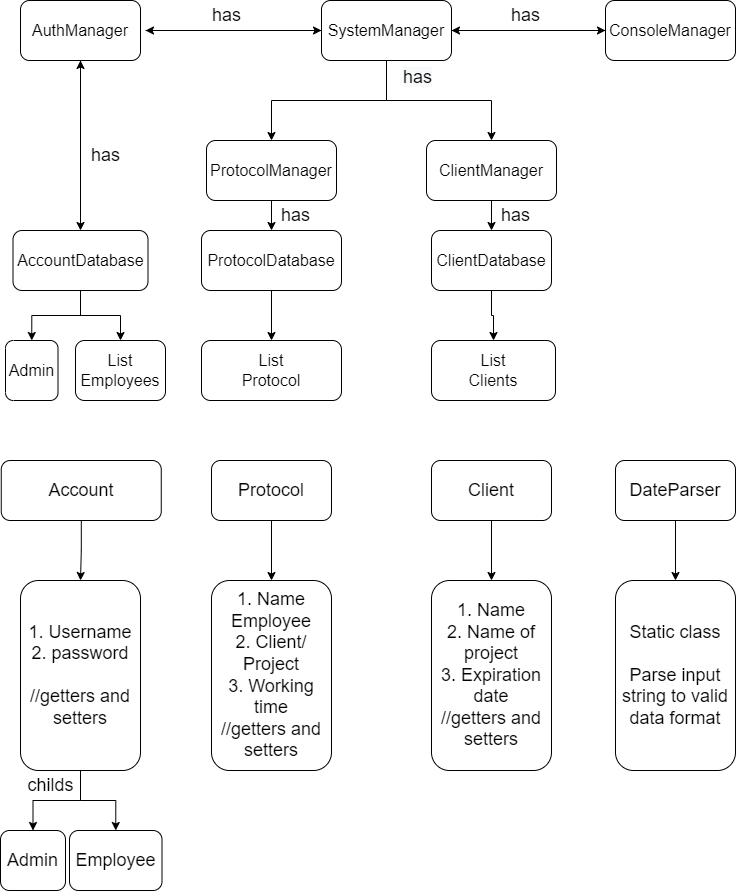

The diagram above was exported from draw.io. Its source (the exported page's mxGraphModel, read from the mxfile embedded in the PNG):
<mxGraphModel dx="1038" dy="489" grid="1" gridSize="10" guides="1" tooltips="1" connect="1" arrows="1" fold="1" page="1" pageScale="1" pageWidth="827" pageHeight="1169" math="0" shadow="0">
  <root>
    <mxCell id="WIyWlLk6GJQsqaUBKTNV-0" />
    <mxCell id="WIyWlLk6GJQsqaUBKTNV-1" parent="WIyWlLk6GJQsqaUBKTNV-0" />
    <mxCell id="PhTyWzn1M6vH7TOBg_vo-14" style="edgeStyle=orthogonalEdgeStyle;rounded=0;orthogonalLoop=1;jettySize=auto;html=1;fontSize=18;" edge="1" parent="WIyWlLk6GJQsqaUBKTNV-1" source="PhTyWzn1M6vH7TOBg_vo-0" target="PhTyWzn1M6vH7TOBg_vo-10">
      <mxGeometry relative="1" as="geometry" />
    </mxCell>
    <mxCell id="PhTyWzn1M6vH7TOBg_vo-15" style="edgeStyle=orthogonalEdgeStyle;rounded=0;orthogonalLoop=1;jettySize=auto;html=1;entryX=0.5;entryY=0;entryDx=0;entryDy=0;fontSize=18;" edge="1" parent="WIyWlLk6GJQsqaUBKTNV-1" source="PhTyWzn1M6vH7TOBg_vo-0" target="PhTyWzn1M6vH7TOBg_vo-12">
      <mxGeometry relative="1" as="geometry" />
    </mxCell>
    <mxCell id="PhTyWzn1M6vH7TOBg_vo-16" value="" style="edgeStyle=orthogonalEdgeStyle;rounded=0;orthogonalLoop=1;jettySize=auto;html=1;fontSize=18;entryX=0;entryY=0.5;entryDx=0;entryDy=0;" edge="1" parent="WIyWlLk6GJQsqaUBKTNV-1" source="PhTyWzn1M6vH7TOBg_vo-0" target="PhTyWzn1M6vH7TOBg_vo-3">
      <mxGeometry relative="1" as="geometry">
        <mxPoint x="591" y="160" as="targetPoint" />
      </mxGeometry>
    </mxCell>
    <mxCell id="PhTyWzn1M6vH7TOBg_vo-17" style="edgeStyle=orthogonalEdgeStyle;rounded=0;orthogonalLoop=1;jettySize=auto;html=1;entryX=1;entryY=0.5;entryDx=0;entryDy=0;fontSize=18;" edge="1" parent="WIyWlLk6GJQsqaUBKTNV-1" source="PhTyWzn1M6vH7TOBg_vo-0">
      <mxGeometry relative="1" as="geometry">
        <mxPoint x="180" y="160" as="targetPoint" />
      </mxGeometry>
    </mxCell>
    <mxCell id="PhTyWzn1M6vH7TOBg_vo-0" value="&lt;font size=&quot;3&quot;&gt;SystemManager&lt;/font&gt;" style="rounded=1;whiteSpace=wrap;html=1;" vertex="1" parent="WIyWlLk6GJQsqaUBKTNV-1">
      <mxGeometry x="356" y="130" width="130" height="60" as="geometry" />
    </mxCell>
    <mxCell id="PhTyWzn1M6vH7TOBg_vo-43" value="" style="edgeStyle=orthogonalEdgeStyle;rounded=0;orthogonalLoop=1;jettySize=auto;html=1;fontSize=18;" edge="1" parent="WIyWlLk6GJQsqaUBKTNV-1" source="PhTyWzn1M6vH7TOBg_vo-1" target="PhTyWzn1M6vH7TOBg_vo-40">
      <mxGeometry relative="1" as="geometry" />
    </mxCell>
    <mxCell id="PhTyWzn1M6vH7TOBg_vo-1" value="&lt;font size=&quot;3&quot;&gt;ClientDatabase&lt;br&gt;&lt;/font&gt;" style="rounded=1;whiteSpace=wrap;html=1;" vertex="1" parent="WIyWlLk6GJQsqaUBKTNV-1">
      <mxGeometry x="466" y="360" width="120" height="60" as="geometry" />
    </mxCell>
    <mxCell id="PhTyWzn1M6vH7TOBg_vo-42" value="" style="edgeStyle=orthogonalEdgeStyle;rounded=0;orthogonalLoop=1;jettySize=auto;html=1;fontSize=18;" edge="1" parent="WIyWlLk6GJQsqaUBKTNV-1" source="PhTyWzn1M6vH7TOBg_vo-2" target="PhTyWzn1M6vH7TOBg_vo-38">
      <mxGeometry relative="1" as="geometry" />
    </mxCell>
    <mxCell id="PhTyWzn1M6vH7TOBg_vo-2" value="&lt;font size=&quot;3&quot;&gt;ProtocolDatabase&lt;br&gt;&lt;/font&gt;" style="rounded=1;whiteSpace=wrap;html=1;" vertex="1" parent="WIyWlLk6GJQsqaUBKTNV-1">
      <mxGeometry x="236" y="360" width="140" height="60" as="geometry" />
    </mxCell>
    <mxCell id="PhTyWzn1M6vH7TOBg_vo-21" style="edgeStyle=orthogonalEdgeStyle;rounded=0;orthogonalLoop=1;jettySize=auto;html=1;entryX=1;entryY=0.5;entryDx=0;entryDy=0;fontSize=18;" edge="1" parent="WIyWlLk6GJQsqaUBKTNV-1" source="PhTyWzn1M6vH7TOBg_vo-3" target="PhTyWzn1M6vH7TOBg_vo-0">
      <mxGeometry relative="1" as="geometry" />
    </mxCell>
    <mxCell id="PhTyWzn1M6vH7TOBg_vo-3" value="&lt;font size=&quot;3&quot;&gt;ConsoleManager&lt;br&gt;&lt;/font&gt;" style="rounded=1;whiteSpace=wrap;html=1;" vertex="1" parent="WIyWlLk6GJQsqaUBKTNV-1">
      <mxGeometry x="640" y="130" width="130" height="60" as="geometry" />
    </mxCell>
    <mxCell id="PhTyWzn1M6vH7TOBg_vo-9" value="" style="edgeStyle=orthogonalEdgeStyle;rounded=0;orthogonalLoop=1;jettySize=auto;html=1;fontSize=18;" edge="1" parent="WIyWlLk6GJQsqaUBKTNV-1" source="PhTyWzn1M6vH7TOBg_vo-4" target="PhTyWzn1M6vH7TOBg_vo-7">
      <mxGeometry relative="1" as="geometry" />
    </mxCell>
    <mxCell id="PhTyWzn1M6vH7TOBg_vo-4" value="&lt;font size=&quot;3&quot;&gt;AuthManager&lt;/font&gt;" style="rounded=1;whiteSpace=wrap;html=1;" vertex="1" parent="WIyWlLk6GJQsqaUBKTNV-1">
      <mxGeometry x="55" y="130" width="120" height="60" as="geometry" />
    </mxCell>
    <mxCell id="PhTyWzn1M6vH7TOBg_vo-8" value="" style="edgeStyle=orthogonalEdgeStyle;rounded=0;orthogonalLoop=1;jettySize=auto;html=1;fontSize=18;" edge="1" parent="WIyWlLk6GJQsqaUBKTNV-1" target="PhTyWzn1M6vH7TOBg_vo-4">
      <mxGeometry relative="1" as="geometry">
        <mxPoint x="115" y="230" as="sourcePoint" />
        <Array as="points">
          <mxPoint x="115" y="240" />
          <mxPoint x="115" y="240" />
        </Array>
      </mxGeometry>
    </mxCell>
    <mxCell id="PhTyWzn1M6vH7TOBg_vo-19" style="edgeStyle=orthogonalEdgeStyle;rounded=0;orthogonalLoop=1;jettySize=auto;html=1;entryX=0;entryY=0.5;entryDx=0;entryDy=0;fontSize=18;" edge="1" parent="WIyWlLk6GJQsqaUBKTNV-1" target="PhTyWzn1M6vH7TOBg_vo-0">
      <mxGeometry relative="1" as="geometry">
        <mxPoint x="180" y="160" as="sourcePoint" />
      </mxGeometry>
    </mxCell>
    <mxCell id="PhTyWzn1M6vH7TOBg_vo-36" style="edgeStyle=orthogonalEdgeStyle;rounded=0;orthogonalLoop=1;jettySize=auto;html=1;exitX=0.5;exitY=1;exitDx=0;exitDy=0;entryX=0.5;entryY=0;entryDx=0;entryDy=0;fontSize=18;" edge="1" parent="WIyWlLk6GJQsqaUBKTNV-1" source="PhTyWzn1M6vH7TOBg_vo-7" target="PhTyWzn1M6vH7TOBg_vo-35">
      <mxGeometry relative="1" as="geometry" />
    </mxCell>
    <mxCell id="PhTyWzn1M6vH7TOBg_vo-37" style="edgeStyle=orthogonalEdgeStyle;rounded=0;orthogonalLoop=1;jettySize=auto;html=1;exitX=0.5;exitY=1;exitDx=0;exitDy=0;entryX=0.5;entryY=0;entryDx=0;entryDy=0;fontSize=18;" edge="1" parent="WIyWlLk6GJQsqaUBKTNV-1" source="PhTyWzn1M6vH7TOBg_vo-7" target="PhTyWzn1M6vH7TOBg_vo-34">
      <mxGeometry relative="1" as="geometry" />
    </mxCell>
    <mxCell id="PhTyWzn1M6vH7TOBg_vo-7" value="&lt;font size=&quot;3&quot;&gt;AccountDatabase&lt;/font&gt;" style="rounded=1;whiteSpace=wrap;html=1;" vertex="1" parent="WIyWlLk6GJQsqaUBKTNV-1">
      <mxGeometry x="47.5" y="360" width="135" height="60" as="geometry" />
    </mxCell>
    <mxCell id="PhTyWzn1M6vH7TOBg_vo-11" value="" style="edgeStyle=orthogonalEdgeStyle;rounded=0;orthogonalLoop=1;jettySize=auto;html=1;fontSize=18;" edge="1" parent="WIyWlLk6GJQsqaUBKTNV-1" source="PhTyWzn1M6vH7TOBg_vo-10" target="PhTyWzn1M6vH7TOBg_vo-2">
      <mxGeometry relative="1" as="geometry" />
    </mxCell>
    <mxCell id="PhTyWzn1M6vH7TOBg_vo-10" value="&lt;font size=&quot;3&quot;&gt;ProtocolManager&lt;/font&gt;" style="rounded=1;whiteSpace=wrap;html=1;" vertex="1" parent="WIyWlLk6GJQsqaUBKTNV-1">
      <mxGeometry x="241" y="270" width="130" height="60" as="geometry" />
    </mxCell>
    <mxCell id="PhTyWzn1M6vH7TOBg_vo-13" value="" style="edgeStyle=orthogonalEdgeStyle;rounded=0;orthogonalLoop=1;jettySize=auto;html=1;fontSize=18;" edge="1" parent="WIyWlLk6GJQsqaUBKTNV-1" source="PhTyWzn1M6vH7TOBg_vo-12" target="PhTyWzn1M6vH7TOBg_vo-1">
      <mxGeometry relative="1" as="geometry" />
    </mxCell>
    <mxCell id="PhTyWzn1M6vH7TOBg_vo-12" value="&lt;font size=&quot;3&quot;&gt;ClientManager&lt;/font&gt;" style="rounded=1;whiteSpace=wrap;html=1;" vertex="1" parent="WIyWlLk6GJQsqaUBKTNV-1">
      <mxGeometry x="461" y="270" width="130" height="60" as="geometry" />
    </mxCell>
    <mxCell id="PhTyWzn1M6vH7TOBg_vo-22" value="has" style="text;html=1;align=center;verticalAlign=middle;resizable=0;points=[];autosize=1;strokeColor=none;fillColor=none;fontSize=18;" vertex="1" parent="WIyWlLk6GJQsqaUBKTNV-1">
      <mxGeometry x="120" y="270" width="40" height="30" as="geometry" />
    </mxCell>
    <mxCell id="PhTyWzn1M6vH7TOBg_vo-26" value="has" style="text;html=1;align=center;verticalAlign=middle;resizable=0;points=[];autosize=1;strokeColor=none;fillColor=none;fontSize=18;" vertex="1" parent="WIyWlLk6GJQsqaUBKTNV-1">
      <mxGeometry x="310" y="330" width="40" height="30" as="geometry" />
    </mxCell>
    <mxCell id="PhTyWzn1M6vH7TOBg_vo-27" value="has" style="text;html=1;align=center;verticalAlign=middle;resizable=0;points=[];autosize=1;strokeColor=none;fillColor=none;fontSize=18;" vertex="1" parent="WIyWlLk6GJQsqaUBKTNV-1">
      <mxGeometry x="530" y="330" width="40" height="30" as="geometry" />
    </mxCell>
    <mxCell id="PhTyWzn1M6vH7TOBg_vo-28" value="has" style="text;html=1;align=center;verticalAlign=middle;resizable=0;points=[];autosize=1;strokeColor=none;fillColor=none;fontSize=18;" vertex="1" parent="WIyWlLk6GJQsqaUBKTNV-1">
      <mxGeometry x="540" y="130" width="40" height="30" as="geometry" />
    </mxCell>
    <mxCell id="PhTyWzn1M6vH7TOBg_vo-29" value="has" style="text;html=1;align=center;verticalAlign=middle;resizable=0;points=[];autosize=1;strokeColor=none;fillColor=none;fontSize=18;" vertex="1" parent="WIyWlLk6GJQsqaUBKTNV-1">
      <mxGeometry x="241" y="130" width="40" height="30" as="geometry" />
    </mxCell>
    <mxCell id="PhTyWzn1M6vH7TOBg_vo-30" style="edgeStyle=orthogonalEdgeStyle;rounded=0;orthogonalLoop=1;jettySize=auto;html=1;exitX=0.5;exitY=1;exitDx=0;exitDy=0;fontSize=18;" edge="1" parent="WIyWlLk6GJQsqaUBKTNV-1" source="PhTyWzn1M6vH7TOBg_vo-4" target="PhTyWzn1M6vH7TOBg_vo-4">
      <mxGeometry relative="1" as="geometry" />
    </mxCell>
    <mxCell id="PhTyWzn1M6vH7TOBg_vo-34" value="&lt;font size=&quot;3&quot;&gt;Admin&lt;br&gt;&lt;/font&gt;" style="rounded=1;whiteSpace=wrap;html=1;" vertex="1" parent="WIyWlLk6GJQsqaUBKTNV-1">
      <mxGeometry x="40" y="470" width="52.5" height="60" as="geometry" />
    </mxCell>
    <mxCell id="PhTyWzn1M6vH7TOBg_vo-35" value="&lt;span style=&quot;font-size: medium&quot;&gt;List&lt;br&gt;Employees&lt;/span&gt;&lt;font size=&quot;3&quot;&gt;&lt;br&gt;&lt;/font&gt;" style="rounded=1;whiteSpace=wrap;html=1;" vertex="1" parent="WIyWlLk6GJQsqaUBKTNV-1">
      <mxGeometry x="110" y="470" width="90" height="60" as="geometry" />
    </mxCell>
    <mxCell id="PhTyWzn1M6vH7TOBg_vo-38" value="&lt;font size=&quot;3&quot;&gt;List&lt;br&gt;Protocol&lt;br&gt;&lt;/font&gt;" style="rounded=1;whiteSpace=wrap;html=1;" vertex="1" parent="WIyWlLk6GJQsqaUBKTNV-1">
      <mxGeometry x="236" y="470" width="140" height="60" as="geometry" />
    </mxCell>
    <mxCell id="PhTyWzn1M6vH7TOBg_vo-40" value="&lt;font size=&quot;3&quot;&gt;List&lt;br&gt;Clients&lt;br&gt;&lt;/font&gt;" style="rounded=1;whiteSpace=wrap;html=1;" vertex="1" parent="WIyWlLk6GJQsqaUBKTNV-1">
      <mxGeometry x="466" y="470" width="124" height="60" as="geometry" />
    </mxCell>
    <mxCell id="PhTyWzn1M6vH7TOBg_vo-53" value="" style="edgeStyle=orthogonalEdgeStyle;rounded=0;orthogonalLoop=1;jettySize=auto;html=1;fontSize=18;" edge="1" parent="WIyWlLk6GJQsqaUBKTNV-1" source="PhTyWzn1M6vH7TOBg_vo-44" target="PhTyWzn1M6vH7TOBg_vo-52">
      <mxGeometry relative="1" as="geometry" />
    </mxCell>
    <mxCell id="PhTyWzn1M6vH7TOBg_vo-44" value="Account" style="rounded=1;whiteSpace=wrap;html=1;fontSize=18;" vertex="1" parent="WIyWlLk6GJQsqaUBKTNV-1">
      <mxGeometry x="35.75" y="590" width="160" height="60" as="geometry" />
    </mxCell>
    <mxCell id="PhTyWzn1M6vH7TOBg_vo-62" value="" style="edgeStyle=orthogonalEdgeStyle;rounded=0;orthogonalLoop=1;jettySize=auto;html=1;fontSize=18;" edge="1" parent="WIyWlLk6GJQsqaUBKTNV-1" source="PhTyWzn1M6vH7TOBg_vo-45" target="PhTyWzn1M6vH7TOBg_vo-61">
      <mxGeometry relative="1" as="geometry" />
    </mxCell>
    <mxCell id="PhTyWzn1M6vH7TOBg_vo-45" value="DateParser" style="rounded=1;whiteSpace=wrap;html=1;fontSize=18;" vertex="1" parent="WIyWlLk6GJQsqaUBKTNV-1">
      <mxGeometry x="650" y="590" width="120" height="60" as="geometry" />
    </mxCell>
    <mxCell id="PhTyWzn1M6vH7TOBg_vo-60" value="" style="edgeStyle=orthogonalEdgeStyle;rounded=0;orthogonalLoop=1;jettySize=auto;html=1;fontSize=18;" edge="1" parent="WIyWlLk6GJQsqaUBKTNV-1" source="PhTyWzn1M6vH7TOBg_vo-46" target="PhTyWzn1M6vH7TOBg_vo-50">
      <mxGeometry relative="1" as="geometry" />
    </mxCell>
    <mxCell id="PhTyWzn1M6vH7TOBg_vo-46" value="Client" style="rounded=1;whiteSpace=wrap;html=1;fontSize=18;" vertex="1" parent="WIyWlLk6GJQsqaUBKTNV-1">
      <mxGeometry x="466" y="590" width="120" height="60" as="geometry" />
    </mxCell>
    <mxCell id="PhTyWzn1M6vH7TOBg_vo-59" value="" style="edgeStyle=orthogonalEdgeStyle;rounded=0;orthogonalLoop=1;jettySize=auto;html=1;fontSize=18;" edge="1" parent="WIyWlLk6GJQsqaUBKTNV-1" source="PhTyWzn1M6vH7TOBg_vo-47" target="PhTyWzn1M6vH7TOBg_vo-51">
      <mxGeometry relative="1" as="geometry" />
    </mxCell>
    <mxCell id="PhTyWzn1M6vH7TOBg_vo-47" value="Protocol" style="rounded=1;whiteSpace=wrap;html=1;fontSize=18;" vertex="1" parent="WIyWlLk6GJQsqaUBKTNV-1">
      <mxGeometry x="246" y="590" width="120" height="60" as="geometry" />
    </mxCell>
    <mxCell id="PhTyWzn1M6vH7TOBg_vo-48" value="Admin" style="rounded=1;whiteSpace=wrap;html=1;fontSize=18;" vertex="1" parent="WIyWlLk6GJQsqaUBKTNV-1">
      <mxGeometry x="35" y="960" width="65" height="60" as="geometry" />
    </mxCell>
    <mxCell id="PhTyWzn1M6vH7TOBg_vo-49" value="Employee" style="rounded=1;whiteSpace=wrap;html=1;fontSize=18;" vertex="1" parent="WIyWlLk6GJQsqaUBKTNV-1">
      <mxGeometry x="104" y="960" width="92.5" height="60" as="geometry" />
    </mxCell>
    <mxCell id="PhTyWzn1M6vH7TOBg_vo-50" value="1. Name&lt;br&gt;2. Name of project&lt;br&gt;3. Expiration date&lt;br&gt;//getters and&lt;br&gt;setters" style="rounded=1;whiteSpace=wrap;html=1;fontSize=18;" vertex="1" parent="WIyWlLk6GJQsqaUBKTNV-1">
      <mxGeometry x="466" y="710" width="120" height="190" as="geometry" />
    </mxCell>
    <mxCell id="PhTyWzn1M6vH7TOBg_vo-51" value="1. Name&lt;br&gt;Employee&lt;br&gt;2. Client/&lt;br&gt;Project&lt;br&gt;3. Working&lt;br&gt;time&lt;br&gt;//getters and&lt;br&gt;setters" style="rounded=1;whiteSpace=wrap;html=1;fontSize=18;" vertex="1" parent="WIyWlLk6GJQsqaUBKTNV-1">
      <mxGeometry x="246" y="710" width="120" height="190" as="geometry" />
    </mxCell>
    <mxCell id="PhTyWzn1M6vH7TOBg_vo-56" style="edgeStyle=orthogonalEdgeStyle;rounded=0;orthogonalLoop=1;jettySize=auto;html=1;entryX=0.5;entryY=0;entryDx=0;entryDy=0;fontSize=18;" edge="1" parent="WIyWlLk6GJQsqaUBKTNV-1" source="PhTyWzn1M6vH7TOBg_vo-52" target="PhTyWzn1M6vH7TOBg_vo-49">
      <mxGeometry relative="1" as="geometry" />
    </mxCell>
    <mxCell id="PhTyWzn1M6vH7TOBg_vo-57" style="edgeStyle=orthogonalEdgeStyle;rounded=0;orthogonalLoop=1;jettySize=auto;html=1;entryX=0.5;entryY=0;entryDx=0;entryDy=0;fontSize=18;" edge="1" parent="WIyWlLk6GJQsqaUBKTNV-1" source="PhTyWzn1M6vH7TOBg_vo-52" target="PhTyWzn1M6vH7TOBg_vo-48">
      <mxGeometry relative="1" as="geometry" />
    </mxCell>
    <mxCell id="PhTyWzn1M6vH7TOBg_vo-52" value="1. Username&lt;br&gt;2. password&lt;br&gt;&lt;br&gt;//getters and&lt;br&gt;setters" style="rounded=1;whiteSpace=wrap;html=1;fontSize=18;" vertex="1" parent="WIyWlLk6GJQsqaUBKTNV-1">
      <mxGeometry x="55" y="710" width="120" height="190" as="geometry" />
    </mxCell>
    <mxCell id="PhTyWzn1M6vH7TOBg_vo-58" value="childs" style="text;html=1;align=center;verticalAlign=middle;resizable=0;points=[];autosize=1;strokeColor=none;fillColor=none;fontSize=18;" vertex="1" parent="WIyWlLk6GJQsqaUBKTNV-1">
      <mxGeometry x="55" y="900" width="60" height="30" as="geometry" />
    </mxCell>
    <mxCell id="PhTyWzn1M6vH7TOBg_vo-61" value="Static class&lt;br&gt;&lt;br&gt;Parse input&lt;br&gt;string to valid&lt;br&gt;data format" style="rounded=1;whiteSpace=wrap;html=1;fontSize=18;" vertex="1" parent="WIyWlLk6GJQsqaUBKTNV-1">
      <mxGeometry x="650" y="710" width="120" height="190" as="geometry" />
    </mxCell>
    <mxCell id="PhTyWzn1M6vH7TOBg_vo-65" value="&lt;span style=&quot;color: rgb(0, 0, 0); font-family: helvetica; font-size: 18px; font-style: normal; font-weight: 400; letter-spacing: normal; text-align: center; text-indent: 0px; text-transform: none; word-spacing: 0px; background-color: rgb(248, 249, 250); display: inline; float: none;&quot;&gt;has&lt;/span&gt;" style="text;whiteSpace=wrap;html=1;fontSize=18;" vertex="1" parent="WIyWlLk6GJQsqaUBKTNV-1">
      <mxGeometry x="436" y="190" width="50" height="40" as="geometry" />
    </mxCell>
  </root>
</mxGraphModel>